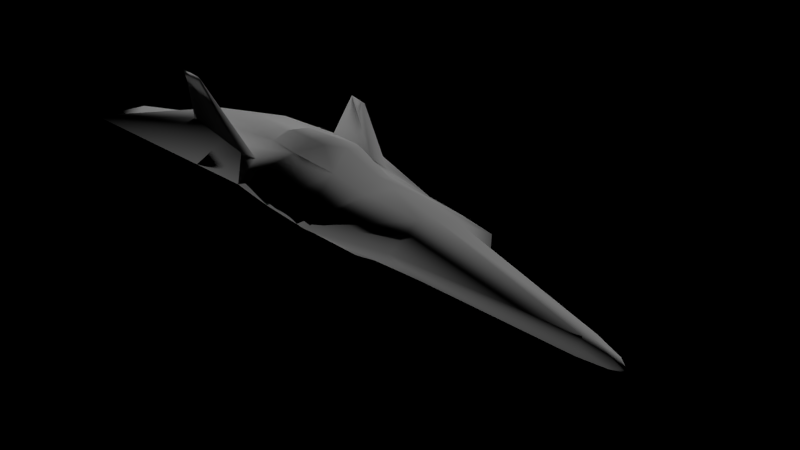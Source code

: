 # Source: sourceFileDontUseThis.blend  (saved by Blender 2.76.0; exported with 4.5.12 LTS)
import bpy
from mathutils import Matrix  # noqa: F401  (used for matrix-valued properties, if any)

bpy.ops.wm.read_factory_settings(use_empty=True)
scene = bpy.context.scene
scene.name = 'Scene'

# ---- collections
col_collection_1 = bpy.data.collections.new('Collection 1'); scene.collection.children.link(col_collection_1)
col_collection_2 = bpy.data.collections.new('Collection 2'); scene.collection.children.link(col_collection_2)
col_collection_2.hide_render = True
col_collection_2.hide_viewport = True

# ---- materials (node trees are filled in below, after node groups)
mat_material = bpy.data.materials.new('Material')
mat_material.alpha_threshold = 0.0
mat_material.use_transparent_shadow = False
mat_material.roughness = 0.5
mat_material.specular_intensity = 0.06842

# ---- material node trees

# ---- world
world_world = bpy.data.worlds.new('World'); scene.world = world_world
world_world.color = (0.0, 0.0, 0.0)
world_world.use_sun_shadow = False
world_world.sun_shadow_jitter_overblur = 0.0
world_world.cycles.sampling_method = 'MANUAL'
world_world.cycles.sample_map_resolution = 256

# ---- cameras
cam_camera = bpy.data.cameras.new('Camera')
cam_camera.clip_end = 100.0
cam_camera.lens = 35.0
cam_camera.sensor_width = 32.0
cam_camera.sensor_height = 18.0
cam_camera.ortho_scale = 7.314
cam_camera.dof.focus_distance = 0.0
cam_camera.dof.aperture_fstop = 128.0

# ---- lights
light_hemi = bpy.data.lights.new('Hemi', 'SUN')
light_hemi.transmission_factor = 0.0
light_hemi.angle = 0.2546
light_hemi.energy = 1.0
light_hemi.shadow_buffer_clip_start = 0.5
light_hemi.shadow_soft_size = 0.128
light_hemi.shadow_cascade_max_distance = 1000.0
light_hemi.cycles.use_multiple_importance_sampling = False
light_lamp = bpy.data.lights.new('Lamp', 'POINT')
light_lamp.transmission_factor = 0.0
light_lamp.cutoff_distance = 30.0
light_lamp.energy = 100.0
light_lamp.shadow_buffer_clip_start = 1.001
light_lamp.shadow_soft_size = 0.1
light_lamp.shadow_maximum_resolution = 0.006
light_lamp.use_absolute_resolution = True
light_lamp.cycles.use_multiple_importance_sampling = False

# ---- meshes
me_plane = bpy.data.meshes.new('Plane')
me_plane.from_pydata([(0.3597, -1.599, 0.5119), (0.5503, -1.686, 0.32), (0.3048, 1.147, 0.32), (0.06997, 3.865, 0.05528), (0.118, 3.517, 0.1064), (0.4539, -0.3804, 0.32), (0.4623, 0.3638, 0.32), (0.5503, -3.208, 0.32), (0.5503, -1.146, 0.32), (0.3195, -0.9068, 0.5288), (0.3677, -1.116, 0.5364), (0.9158, -3.208, 0.1109), (1.514, -3.208, 0.1109), (0.9158, -3.619, 0.1109), (1.514, -3.619, 0.1109), (0.79, 1.346, 0.0), (0.04114, 3.975, 0.0), (0.118, 3.517, 0.0), (1.537, 0.001915, 0.0), (0.617, -2.665, -0.32), (1.463, 0.6828, 0.0), (2.332, -3.208, 0.0), (1.75, -1.363, 0.0), (1.537, -0.6898, 0.0), (0.2358, 1.346, -0.32), (0.06997, 3.865, -0.05528), (0.118, 3.517, -0.1064), (0.6268, -0.04412, -0.32), (0.4103, 0.8504, -0.32), (0.5503, -3.208, -0.32), (0.617, -1.107, -0.32), (0.6137, -3.208, 0.0), (1.82, -3.208, 0.0), (0.9158, -3.208, -0.1109), (1.514, -3.208, -0.1109), (0.6137, -3.619, 0.0), (1.82, -3.619, 0.0), (0.9158, -3.619, -0.1109), (1.514, -3.619, -0.1109), (1.477, 0.5514, 0.0), (0.63, 0.65, -0.32), (0.4209, -1.35, -0.4481), (0.4248, -0.3015, -0.4481), (0.4261, -0.02386, -0.4481), (0.3382, 0.05628, -0.4481), (0.4209, -0.7266, -0.4481), (1.124, -2.677, 0.272), (1.065, -1.594, 0.2318), (1.21, -1.805, 0.2255), (1.145, -1.427, 0.1783), (1.221, -2.654, 0.2578), (1.074, -1.18, 0.1934), (1.425, -2.873, 0.8535), (1.372, -2.531, 0.8454), (1.402, -2.618, 0.7801), (1.369, -2.472, 0.7728), (1.417, -2.759, 0.7859), (1.374, -2.448, 0.8377), (-0.3597, -1.599, 0.5119), (0.0, -1.772, 0.5222), (-0.5503, -1.686, 0.32), (0.0, -2.281, 0.32), (0.0, 3.911, 0.05528), (-0.3048, 1.147, 0.32), (-0.06997, 3.865, 0.05528), (-0.118, 3.517, 0.1064), (0.0, 1.054, 0.32), (0.0, 3.563, 0.09889), (-0.4539, -0.3804, 0.32), (9.394e-18, -0.1062, 0.4211), (0.0, 0.2456, 0.3788), (-0.4623, 0.3638, 0.32), (-0.5503, -3.208, 0.32), (0.0, -3.208, 0.32), (-0.5503, -1.146, 0.32), (0.0, -1.14, 0.5859), (0.0, -0.8281, 0.5391), (-0.3195, -0.9068, 0.5288), (-0.3677, -1.116, 0.5364), (-0.9158, -3.208, 0.1109), (-1.514, -3.208, 0.1109), (-0.9158, -3.619, 0.1109), (-1.514, -3.619, 0.1109), (0.0, 4.059, 0.0), (-0.79, 1.346, 0.0), (-0.04114, 3.975, 0.0), (-0.118, 3.517, 0.0), (-1.537, 0.001915, 0.0), (-0.617, -2.665, -0.32), (0.0, -2.731, -0.32), (-1.463, 0.6828, 0.0), (-2.332, -3.208, 0.0), (-1.75, -1.363, 0.0), (-1.537, -0.6898, 0.0), (0.0, 3.911, -0.05528), (-0.2358, 1.346, -0.32), (-0.06997, 3.865, -0.05528), (-0.118, 3.517, -0.1064), (0.0, 1.346, -0.32), (0.0, 3.563, -0.09889), (-0.6268, -0.04412, -0.32), (0.0, 0.8461, -0.32), (-0.4103, 0.8504, -0.32), (-0.5503, -3.208, -0.32), (0.0, -3.208, -0.32), (-0.617, -1.107, -0.32), (-0.6137, -3.208, 0.0), (-1.82, -3.208, 0.0), (-0.9158, -3.208, -0.1109), (-1.514, -3.208, -0.1109), (0.0, -3.208, 0.0), (-0.6137, -3.619, 0.0), (-1.82, -3.619, 0.0), (-0.9158, -3.619, -0.1109), (-1.514, -3.619, -0.1109), (-1.477, 0.5514, 0.0), (-0.63, 0.65, -0.32), (0.0, -1.376, -0.4481), (-0.4209, -1.35, -0.4481), (0.0, -0.7244, -0.4481), (0.0, -0.3123, -0.4481), (-0.4248, -0.3015, -0.4481), (0.0, -0.02731, -0.4481), (-0.4261, -0.02386, -0.4481), (-0.3382, 0.05628, -0.4481), (0.0, 0.05456, -0.4481), (-0.4209, -0.7266, -0.4481), (-1.124, -2.677, 0.272), (-1.065, -1.594, 0.2318), (-1.21, -1.805, 0.2255), (-1.145, -1.427, 0.1783), (-1.221, -2.654, 0.2578), (-1.074, -1.18, 0.1934), (-1.425, -2.873, 0.8535), (-1.372, -2.531, 0.8454), (-1.402, -2.618, 0.7801), (-1.369, -2.472, 0.7728), (-1.417, -2.759, 0.7859), (-1.374, -2.448, 0.8377)], [], [(61, 1, 0, 59), (9, 76, 75, 10), (8, 5, 9, 10), (5, 69, 76, 9), (21, 22, 48, 50), (10, 75, 59, 0), (66, 2, 4, 67), (67, 4, 3, 62), (6, 70, 69, 5), (2, 66, 70, 6), (1, 61, 73, 7), (1, 8, 10, 0), (7, 73, 11, 12), (23, 18, 5, 8), (20, 15, 2, 6), (15, 17, 4, 2), (23, 8, 51, 49), (16, 83, 62, 3), (18, 39, 20, 6, 5), (17, 16, 3, 4), (11, 31, 35, 13), (21, 7, 12, 32), (110, 31, 11, 73), (35, 36, 14, 13), (12, 11, 13, 14), (32, 12, 14, 36), (101, 28, 44, 125), (19, 89, 117, 41), (21, 29, 19, 22), (98, 99, 26, 24), (99, 94, 25, 26), (40, 27, 42, 43), (24, 28, 101, 98), (19, 29, 104, 89), (29, 34, 33, 104), (23, 30, 27, 18), (20, 28, 24, 15), (15, 24, 26, 17), (22, 19, 30, 23), (16, 25, 94, 83), (39, 40, 28, 20), (17, 26, 25, 16), (33, 37, 35, 31), (21, 32, 34, 29), (110, 104, 33, 31), (35, 37, 38, 36), (34, 38, 37, 33), (32, 36, 38, 34), (18, 27, 40, 39), (27, 30, 45, 42), (119, 120, 42, 45), (117, 119, 45, 41), (43, 42, 120, 122), (44, 43, 122, 125), (30, 19, 41, 45), (28, 40, 43, 44), (50, 48, 54, 56), (46, 50, 56, 52), (22, 23, 49, 48), (7, 21, 50, 46), (1, 7, 46, 47), (8, 1, 47, 51), (56, 54, 53, 52), (54, 55, 57, 53), (49, 51, 57, 55), (51, 47, 53, 57), (48, 49, 55, 54), (47, 46, 52, 53), (61, 59, 58, 60), (77, 78, 75, 76), (74, 78, 77, 68), (68, 77, 76, 69), (91, 131, 129, 92), (78, 58, 59, 75), (66, 67, 65, 63), (67, 62, 64, 65), (71, 68, 69, 70), (63, 71, 70, 66), (60, 72, 73, 61), (60, 58, 78, 74), (72, 80, 79, 73), (93, 74, 68, 87), (90, 71, 63, 84), (84, 63, 65, 86), (93, 130, 132, 74), (85, 64, 62, 83), (87, 68, 71, 90, 115), (86, 65, 64, 85), (79, 81, 111, 106), (91, 107, 80, 72), (110, 73, 79, 106), (111, 81, 82, 112), (80, 82, 81, 79), (107, 112, 82, 80), (101, 125, 124, 102), (88, 118, 117, 89), (91, 92, 88, 103), (98, 95, 97, 99), (99, 97, 96, 94), (116, 123, 121, 100), (95, 98, 101, 102), (88, 89, 104, 103), (103, 104, 108, 109), (93, 87, 100, 105), (90, 84, 95, 102), (84, 86, 97, 95), (92, 93, 105, 88), (85, 83, 94, 96), (115, 90, 102, 116), (86, 85, 96, 97), (108, 106, 111, 113), (91, 103, 109, 107), (110, 106, 108, 104), (111, 112, 114, 113), (109, 108, 113, 114), (107, 109, 114, 112), (87, 115, 116, 100), (100, 121, 126, 105), (119, 126, 121, 120), (117, 118, 126, 119), (123, 122, 120, 121), (124, 125, 122, 123), (105, 126, 118, 88), (102, 124, 123, 116), (131, 137, 135, 129), (127, 133, 137, 131), (92, 129, 130, 93), (72, 127, 131, 91), (60, 128, 127, 72), (74, 132, 128, 60), (137, 133, 134, 135), (135, 134, 138, 136), (130, 136, 138, 132), (132, 138, 134, 128), (129, 135, 136, 130), (128, 134, 133, 127)])
me_plane.polygons.foreach_set('use_smooth', [True] * 136)
_uv = me_plane.uv_layers.new(name='UVMap')
_uv.uv.foreach_set('vector', [0.2351, 0.386, 0.2851, 0.44, 0.2678, 0.4479, 0.2351, 0.4322, 0.2641, 0.54, 0.2351, 0.5471, 0.2351, 0.4896, 0.2685, 0.4918, 0.2851, 0.4891, 0.2763, 0.5586, 0.2641, 0.54, 0.2685, 0.4918, 0.2763, 0.5586, 0.2351, 0.5867, 0.2351, 0.5471, 0.2641, 0.54, 0.4469, 0.3019, 0.394, 0.4693, 0.345, 0.4292, 0.346, 0.3522, 0.2685, 0.4918, 0.2351, 0.4896, 0.2351, 0.4322, 0.2678, 0.4479, 0.2351, 0.6888, 0.2628, 0.6972, 0.2458, 0.9124, 0.2351, 0.9166, 0.2351, 0.9166, 0.2458, 0.9124, 0.2415, 0.944, 0.2351, 0.9481, 0.2771, 0.6261, 0.2351, 0.6154, 0.2351, 0.5867, 0.2763, 0.5586, 0.2628, 0.6972, 0.2351, 0.6888, 0.2351, 0.6154, 0.2771, 0.6261, 0.2851, 0.44, 0.2351, 0.386, 0.2351, 0.3019, 0.2851, 0.3019, 0.2851, 0.44, 0.2851, 0.4891, 0.2685, 0.4918, 0.2678, 0.4479, 0.2851, 0.3019, 0.2351, 0.3019, 0.3183, 0.3019, 0.3726, 0.3019, 0.3747, 0.5305, 0.3747, 0.5933, 0.2763, 0.5586, 0.2851, 0.4891, 0.3679, 0.6551, 0.3069, 0.7153, 0.2628, 0.6972, 0.2771, 0.6261, 0.3069, 0.7153, 0.2458, 0.9124, 0.2458, 0.9124, 0.2628, 0.6972, 0.3747, 0.5305, 0.2851, 0.4891, 0.3327, 0.486, 0.3391, 0.4636, 0.2389, 0.954, 0.2351, 0.9616, 0.2351, 0.9481, 0.2415, 0.944, 0.3747, 0.5933, 0.3692, 0.6432, 0.3679, 0.6551, 0.2771, 0.6261, 0.2763, 0.5586, 0.2458, 0.9124, 0.2389, 0.954, 0.2415, 0.944, 0.2458, 0.9124, 0.2095, 0.4907, 0.1847, 0.4907, 0.1847, 0.457, 0.2095, 0.457, 0.4469, 0.3019, 0.2851, 0.3019, 0.3726, 0.3019, 0.4003, 0.3019, 0.2351, 0.3019, 0.2909, 0.3019, 0.3183, 0.3019, 0.2351, 0.3019, 0.5506, 0.2862, 0.6435, 0.2862, 0.6199, 0.2862, 0.5738, 0.2862, 0.2585, 0.4907, 0.2095, 0.4907, 0.2095, 0.457, 0.2585, 0.457, 0.2836, 0.4907, 0.2585, 0.4907, 0.2585, 0.457, 0.2836, 0.457, 0.7219, 0.673, 0.7591, 0.6734, 0.7526, 0.6013, 0.7219, 0.6011, 0.7779, 0.3543, 0.7219, 0.3482, 0.7219, 0.4712, 0.7601, 0.4736, 0.9336, 0.305, 0.7719, 0.305, 0.7779, 0.3543, 0.8808, 0.4724, 0.7219, 0.7184, 0.7219, 0.9197, 0.7326, 0.9155, 0.7433, 0.7184, 0.7219, 0.9197, 0.7219, 0.9512, 0.7282, 0.9471, 0.7326, 0.9155, 0.7791, 0.6552, 0.7788, 0.5922, 0.7605, 0.5688, 0.7606, 0.594, 0.7433, 0.7184, 0.7591, 0.6734, 0.7219, 0.673, 0.7219, 0.7184, 0.7779, 0.3543, 0.7719, 0.305, 0.7219, 0.305, 0.7219, 0.3482, 0.7719, 0.3034, 0.8594, 0.3034, 0.805, 0.3034, 0.7219, 0.3034, 0.8614, 0.5336, 0.7779, 0.4957, 0.7788, 0.5922, 0.8614, 0.5964, 0.8547, 0.6582, 0.7591, 0.6734, 0.7433, 0.7184, 0.7936, 0.7184, 0.7936, 0.7184, 0.7433, 0.7184, 0.7326, 0.9155, 0.7326, 0.9155, 0.8808, 0.4724, 0.7779, 0.3543, 0.7779, 0.4957, 0.8614, 0.5336, 0.7256, 0.9571, 0.7282, 0.9471, 0.7219, 0.9512, 0.7219, 0.9647, 0.856, 0.6463, 0.7791, 0.6552, 0.7591, 0.6734, 0.8547, 0.6582, 0.7326, 0.9155, 0.7326, 0.9155, 0.7282, 0.9471, 0.7256, 0.9571, 0.2166, 0.5601, 0.2166, 0.5364, 0.1992, 0.5364, 0.1992, 0.5601, 0.9336, 0.3034, 0.8871, 0.3034, 0.8594, 0.3034, 0.7719, 0.3034, 0.7219, 0.3034, 0.7219, 0.3034, 0.805, 0.3034, 0.7776, 0.3034, 0.5466, 0.2769, 0.5741, 0.2769, 0.6284, 0.2769, 0.6561, 0.2769, 0.2511, 0.5601, 0.2511, 0.5364, 0.2166, 0.5364, 0.2166, 0.5601, 0.2687, 0.5601, 0.2687, 0.5364, 0.2511, 0.5364, 0.2511, 0.5601, 0.8614, 0.5964, 0.7788, 0.5922, 0.7791, 0.6552, 0.856, 0.6463, 0.7788, 0.5922, 0.7779, 0.4957, 0.7601, 0.5302, 0.7605, 0.5688, 0.7219, 0.5304, 0.7219, 0.5678, 0.7605, 0.5688, 0.7601, 0.5302, 0.7219, 0.4712, 0.7219, 0.5304, 0.7601, 0.5302, 0.7601, 0.4736, 0.7606, 0.594, 0.7605, 0.5688, 0.7219, 0.5678, 0.7219, 0.5937, 0.7526, 0.6013, 0.7606, 0.594, 0.7219, 0.5937, 0.7219, 0.6011, 0.7779, 0.4957, 0.7779, 0.3543, 0.7601, 0.4736, 0.7601, 0.5302, 0.7591, 0.6734, 0.7791, 0.6552, 0.7606, 0.594, 0.7526, 0.6013, 0.346, 0.3522, 0.345, 0.4292, 0.3624, 0.3554, 0.3638, 0.3426, 0.3371, 0.35, 0.346, 0.3522, 0.3638, 0.3426, 0.3645, 0.3323, 0.394, 0.4693, 0.3747, 0.5305, 0.3391, 0.4636, 0.345, 0.4292, 0.2851, 0.3019, 0.4469, 0.3019, 0.346, 0.3522, 0.3371, 0.35, 0.2851, 0.44, 0.2851, 0.3019, 0.3371, 0.35, 0.3318, 0.4483, 0.2851, 0.4891, 0.2851, 0.44, 0.3318, 0.4483, 0.3327, 0.486, 0.3638, 0.3426, 0.3624, 0.3554, 0.3597, 0.3633, 0.3645, 0.3323, 0.3624, 0.3554, 0.3594, 0.3687, 0.3599, 0.3708, 0.3597, 0.3633, 0.3391, 0.4636, 0.3327, 0.486, 0.3599, 0.3708, 0.3594, 0.3687, 0.3327, 0.486, 0.3318, 0.4483, 0.3597, 0.3633, 0.3599, 0.3708, 0.345, 0.4292, 0.3391, 0.4636, 0.3594, 0.3687, 0.3624, 0.3554, 0.3318, 0.4483, 0.3371, 0.35, 0.3645, 0.3323, 0.3597, 0.3633, 0.2351, 0.386, 0.2351, 0.4322, 0.2025, 0.4479, 0.1852, 0.44, 0.2061, 0.54, 0.2018, 0.4918, 0.2351, 0.4896, 0.2351, 0.5471, 0.1852, 0.4891, 0.2018, 0.4918, 0.2061, 0.54, 0.1939, 0.5586, 0.1939, 0.5586, 0.2061, 0.54, 0.2351, 0.5471, 0.2351, 0.5867, 0.0234, 0.3019, 0.1243, 0.3522, 0.1253, 0.4292, 0.07627, 0.4693, 0.2018, 0.4918, 0.2025, 0.4479, 0.2351, 0.4322, 0.2351, 0.4896, 0.2351, 0.6888, 0.2351, 0.9166, 0.2244, 0.9124, 0.2075, 0.6972, 0.2351, 0.9166, 0.2351, 0.9481, 0.2288, 0.944, 0.2244, 0.9124, 0.1932, 0.6261, 0.1939, 0.5586, 0.2351, 0.5867, 0.2351, 0.6154, 0.2075, 0.6972, 0.1932, 0.6261, 0.2351, 0.6154, 0.2351, 0.6888, 0.1852, 0.44, 0.1852, 0.3019, 0.2351, 0.3019, 0.2351, 0.386, 0.1852, 0.44, 0.2025, 0.4479, 0.2018, 0.4918, 0.1852, 0.4891, 0.1852, 0.3019, 0.09766, 0.3019, 0.152, 0.3019, 0.2351, 0.3019, 0.09558, 0.5305, 0.1852, 0.4891, 0.1939, 0.5586, 0.09558, 0.5933, 0.1023, 0.6551, 0.1932, 0.6261, 0.2075, 0.6972, 0.1634, 0.7153, 0.1634, 0.7153, 0.2075, 0.6972, 0.2244, 0.9124, 0.2244, 0.9124, 0.09558, 0.5305, 0.1311, 0.4636, 0.1376, 0.486, 0.1852, 0.4891, 0.2314, 0.954, 0.2288, 0.944, 0.2351, 0.9481, 0.2351, 0.9616, 0.09558, 0.5933, 0.1939, 0.5586, 0.1932, 0.6261, 0.1023, 0.6551, 0.101, 0.6432, 0.2244, 0.9124, 0.2244, 0.9124, 0.2288, 0.944, 0.2314, 0.954, 0.2592, 0.5295, 0.2592, 0.4957, 0.284, 0.4957, 0.284, 0.5295, 0.0234, 0.3019, 0.06992, 0.3019, 0.09766, 0.3019, 0.1852, 0.3019, 0.2351, 0.3019, 0.2351, 0.3019, 0.152, 0.3019, 0.1794, 0.3019, 0.6436, 0.2939, 0.6204, 0.2939, 0.5743, 0.2939, 0.5507, 0.2939, 0.2102, 0.5295, 0.2102, 0.4957, 0.2592, 0.4957, 0.2592, 0.5295, 0.1851, 0.5295, 0.1851, 0.4957, 0.2102, 0.4957, 0.2102, 0.5295, 0.7219, 0.673, 0.7219, 0.6011, 0.6912, 0.6013, 0.6846, 0.6734, 0.6659, 0.3543, 0.6837, 0.4736, 0.7219, 0.4712, 0.7219, 0.3482, 0.5102, 0.305, 0.563, 0.4724, 0.6659, 0.3543, 0.6719, 0.305, 0.7219, 0.7184, 0.7005, 0.7184, 0.7112, 0.9155, 0.7219, 0.9197, 0.7219, 0.9197, 0.7112, 0.9155, 0.7155, 0.9471, 0.7219, 0.9512, 0.6647, 0.6552, 0.6832, 0.594, 0.6833, 0.5688, 0.665, 0.5922, 0.7005, 0.7184, 0.7219, 0.7184, 0.7219, 0.673, 0.6846, 0.6734, 0.6659, 0.3543, 0.7219, 0.3482, 0.7219, 0.305, 0.6719, 0.305, 0.6719, 0.3034, 0.7219, 0.3034, 0.6387, 0.3034, 0.5844, 0.3034, 0.5823, 0.5336, 0.5823, 0.5964, 0.665, 0.5922, 0.6659, 0.4957, 0.5891, 0.6582, 0.6502, 0.7184, 0.7005, 0.7184, 0.6846, 0.6734, 0.6502, 0.7184, 0.7112, 0.9155, 0.7112, 0.9155, 0.7005, 0.7184, 0.563, 0.4724, 0.5823, 0.5336, 0.6659, 0.4957, 0.6659, 0.3543, 0.7182, 0.9571, 0.7219, 0.9647, 0.7219, 0.9512, 0.7155, 0.9471, 0.5878, 0.6463, 0.5891, 0.6582, 0.6846, 0.6734, 0.6647, 0.6552, 0.7112, 0.9155, 0.7182, 0.9571, 0.7155, 0.9471, 0.7112, 0.9155, 0.2511, 0.452, 0.269, 0.452, 0.269, 0.4275, 0.2511, 0.4275, 0.5102, 0.3034, 0.6719, 0.3034, 0.5844, 0.3034, 0.5567, 0.3034, 0.7219, 0.3034, 0.6662, 0.3034, 0.6387, 0.3034, 0.7219, 0.3034, 0.6662, 0.2676, 0.5567, 0.2676, 0.5844, 0.2676, 0.6387, 0.2676, 0.2155, 0.452, 0.2511, 0.452, 0.2511, 0.4275, 0.2155, 0.4275, 0.1973, 0.452, 0.2155, 0.452, 0.2155, 0.4275, 0.1973, 0.4275, 0.5823, 0.5964, 0.5878, 0.6463, 0.6647, 0.6552, 0.665, 0.5922, 0.665, 0.5922, 0.6833, 0.5688, 0.6837, 0.5302, 0.6659, 0.4957, 0.7219, 0.5304, 0.6837, 0.5302, 0.6833, 0.5688, 0.7219, 0.5678, 0.7219, 0.4712, 0.6837, 0.4736, 0.6837, 0.5302, 0.7219, 0.5304, 0.6832, 0.594, 0.7219, 0.5937, 0.7219, 0.5678, 0.6833, 0.5688, 0.6912, 0.6013, 0.7219, 0.6011, 0.7219, 0.5937, 0.6832, 0.594, 0.6659, 0.4957, 0.6837, 0.5302, 0.6837, 0.4736, 0.6659, 0.3543, 0.6846, 0.6734, 0.6912, 0.6013, 0.6832, 0.594, 0.6647, 0.6552, 0.1243, 0.3522, 0.1065, 0.3426, 0.1079, 0.3554, 0.1253, 0.4292, 0.1331, 0.35, 0.1058, 0.3323, 0.1065, 0.3426, 0.1243, 0.3522, 0.07627, 0.4693, 0.1253, 0.4292, 0.1311, 0.4636, 0.09558, 0.5305, 0.1852, 0.3019, 0.1331, 0.35, 0.1243, 0.3522, 0.0234, 0.3019, 0.1852, 0.44, 0.1385, 0.4483, 0.1331, 0.35, 0.1852, 0.3019, 0.1852, 0.4891, 0.1376, 0.486, 0.1385, 0.4483, 0.1852, 0.44, 0.1065, 0.3426, 0.1058, 0.3323, 0.1106, 0.3633, 0.1079, 0.3554, 0.1079, 0.3554, 0.1106, 0.3633, 0.1104, 0.3708, 0.1109, 0.3687, 0.1311, 0.4636, 0.1109, 0.3687, 0.1104, 0.3708, 0.1376, 0.486, 0.1376, 0.486, 0.1104, 0.3708, 0.1106, 0.3633, 0.1385, 0.4483, 0.1253, 0.4292, 0.1079, 0.3554, 0.1109, 0.3687, 0.1311, 0.4636, 0.1385, 0.4483, 0.1106, 0.3633, 0.1058, 0.3323, 0.1331, 0.35])
me_plane.materials.append(mat_material)
me_plane.use_remesh_preserve_volume = False
me_plane.use_remesh_preserve_attributes = False
me_plane.use_mirror_vertex_groups = False
me_plane.update()
me_plane_002 = bpy.data.meshes.new('Plane.002')
me_plane_002.from_pydata([(0.3597, -1.599, 0.5119), (0.0, -1.772, 0.5222), (0.5503, -1.686, 0.32), (0.0, -2.281, 0.32), (0.0, 3.911, 0.05528), (0.3048, 1.147, 0.32), (0.06997, 3.865, 0.05528), (0.118, 3.517, 0.1064), (0.0, 1.054, 0.32), (0.0, 3.563, 0.09889), (0.4539, -0.3804, 0.32), (0.0, -0.07094, 0.32), (0.0, 0.2456, 0.32), (0.4623, 0.3638, 0.32), (0.5503, -3.208, 0.32), (0.0, -3.208, 0.32), (0.5503, -1.146, 0.32), (0.0, -1.14, 0.5859), (0.0, -0.5066, 0.5222), (0.3195, -0.5852, 0.5119), (0.3677, -1.116, 0.5364), (0.9158, -3.208, 0.1109), (1.514, -3.208, 0.1109), (0.9158, -3.619, 0.1109), (1.514, -3.619, 0.1109), (0.0, 4.059, 0.0), (0.79, 1.346, 0.0), (0.04114, 3.975, 0.0), (0.118, 3.517, 0.0), (1.537, 0.001915, 0.0), (0.617, -2.665, -0.32), (0.0, -2.731, -0.32), (1.463, 0.6828, 0.0), (2.332, -3.208, 0.0), (1.75, -1.363, 0.0), (1.537, -0.6898, 0.0), (0.0, 3.911, -0.05528), (0.2358, 1.346, -0.32), (0.06997, 3.865, -0.05528), (0.118, 3.517, -0.1064), (0.0, 1.346, -0.32), (0.0, 3.563, -0.09889), (0.6268, -0.04412, -0.32), (0.0, 0.8461, -0.32), (0.4103, 0.8504, -0.32), (0.5503, -3.208, -0.32), (0.0, -3.208, -0.32), (0.617, -1.107, -0.32), (0.6137, -3.208, 0.0), (1.82, -3.208, 0.0), (0.9158, -3.208, -0.1109), (1.514, -3.208, -0.1109), (0.0, -3.208, 0.0), (0.6137, -3.619, 0.0), (1.82, -3.619, 0.0), (0.9158, -3.619, -0.1109), (1.514, -3.619, -0.1109), (1.477, 0.5514, 0.0), (0.63, 0.65, -0.32), (0.0, -1.376, -0.4481), (0.4209, -1.35, -0.4481), (0.0, -0.7244, -0.4481), (0.0, -0.3123, -0.4481), (0.4248, -0.3015, -0.4481), (0.0, -0.02731, -0.4481), (0.4261, -0.02386, -0.4481), (0.3382, 0.05628, -0.4481), (0.0, 0.05456, -0.4481), (0.4209, -0.7266, -0.4481), (1.124, -2.677, 0.272), (1.065, -1.594, 0.2318), (1.21, -1.805, 0.2255), (1.145, -1.427, 0.1783), (1.221, -2.654, 0.2578), (1.074, -1.18, 0.1934), (1.425, -2.873, 0.8535), (1.372, -2.531, 0.8454), (1.402, -2.618, 0.7801), (1.369, -2.472, 0.7728), (1.417, -2.759, 0.7859), (1.374, -2.448, 0.8377)], [], [(3, 2, 0, 1), (19, 18, 17, 20), (16, 10, 19, 20), (10, 11, 18, 19), (33, 34, 71, 73), (20, 17, 1, 0), (8, 5, 7, 9), (9, 7, 6, 4), (13, 12, 11, 10), (5, 8, 12, 13), (2, 3, 15, 14), (2, 16, 20, 0), (14, 15, 21, 22), (35, 29, 10, 16), (32, 26, 5, 13), (26, 28, 7, 5), (35, 16, 74, 72), (27, 25, 4, 6), (29, 57, 32, 13, 10), (28, 27, 6, 7), (21, 48, 53, 23), (33, 14, 22, 49), (52, 48, 21, 15), (53, 54, 24, 23), (22, 21, 23, 24), (49, 22, 24, 54), (43, 44, 66, 67), (30, 31, 59, 60), (33, 45, 30, 34), (40, 41, 39, 37), (41, 36, 38, 39), (58, 42, 63, 65), (37, 44, 43, 40), (30, 45, 46, 31), (45, 51, 50, 46), (35, 47, 42, 29), (32, 44, 37, 26), (26, 37, 39, 28), (34, 30, 47, 35), (27, 38, 36, 25), (57, 58, 44, 32), (28, 39, 38, 27), (50, 55, 53, 48), (33, 49, 51, 45), (52, 46, 50, 48), (53, 55, 56, 54), (51, 56, 55, 50), (49, 54, 56, 51), (29, 42, 58, 57), (42, 47, 68, 63), (61, 62, 63, 68), (59, 61, 68, 60), (65, 63, 62, 64), (66, 65, 64, 67), (47, 30, 60, 68), (44, 58, 65, 66), (73, 71, 77, 79), (69, 73, 79, 75), (34, 35, 72, 71), (14, 33, 73, 69), (2, 14, 69, 70), (16, 2, 70, 74), (79, 77, 76, 75), (77, 78, 80, 76), (72, 74, 80, 78), (74, 70, 76, 80), (71, 72, 78, 77), (70, 69, 75, 76)])
me_plane_002.use_remesh_preserve_volume = False
me_plane_002.use_remesh_preserve_attributes = False
me_plane_002.use_mirror_vertex_groups = False
me_plane_002.update()
me_plane_001 = bpy.data.meshes.new('Plane.001')
me_plane_001.from_pydata([(0.3597, -1.599, 0.5119), (0.0, -1.772, 0.5222), (0.5503, -1.686, 0.32), (0.0, -2.281, 0.32), (0.0, 3.911, 0.05528), (0.3048, 1.147, 0.32), (0.06997, 3.865, 0.05528), (0.118, 3.517, 0.1064), (0.0, 1.054, 0.32), (0.0, 3.563, 0.09889), (0.4539, -0.3804, 0.32), (0.0, -0.07094, 0.32), (0.0, 0.2456, 0.32), (0.4623, 0.3638, 0.32), (0.5503, -3.208, 0.32), (0.0, -3.208, 0.32), (0.5503, -1.146, 0.32), (0.0, -1.14, 0.5859), (0.0, -0.5066, 0.5222), (0.3195, -0.5852, 0.5119), (0.3677, -1.116, 0.5364), (0.9158, -3.208, 0.1109), (1.514, -3.208, 0.1109), (0.9158, -3.619, 0.1109), (1.514, -3.619, 0.1109), (0.0, 4.059, 0.0), (0.79, 1.346, 0.0), (0.04114, 3.975, 0.0), (0.118, 3.517, 0.0), (1.537, 0.001915, 0.0), (0.617, -2.665, -0.32), (0.0, -2.731, -0.32), (1.463, 0.6828, 0.0), (2.332, -3.208, 0.0), (1.75, -1.363, 0.0), (1.537, -0.6898, 0.0), (0.0, 3.911, -0.05528), (0.2358, 1.346, -0.32), (0.06997, 3.865, -0.05528), (0.118, 3.517, -0.1064), (0.0, 1.346, -0.32), (0.0, 3.563, -0.09889), (0.6268, -0.04412, -0.32), (0.0, 0.8461, -0.32), (0.4103, 0.8504, -0.32), (0.5503, -3.208, -0.32), (0.0, -3.208, -0.32), (0.617, -1.107, -0.32), (0.6137, -3.208, 0.0), (1.82, -3.208, 0.0), (0.9158, -3.208, -0.1109), (1.514, -3.208, -0.1109), (0.0, -3.208, 0.0), (0.6137, -3.619, 0.0), (1.82, -3.619, 0.0), (0.9158, -3.619, -0.1109), (1.514, -3.619, -0.1109), (1.477, 0.5514, 0.0), (0.63, 0.65, -0.32), (0.0, -1.376, -0.4481), (0.4209, -1.35, -0.4481), (0.0, -0.7244, -0.4481), (0.0, -0.3123, -0.4481), (0.4248, -0.3015, -0.4481), (0.0, -0.02731, -0.4481), (0.4261, -0.02386, -0.4481), (0.3382, 0.05628, -0.4481), (0.0, 0.05456, -0.4481), (0.4209, -0.7266, -0.4481)], [], [(3, 2, 0, 1), (19, 18, 17, 20), (16, 10, 19, 20), (10, 11, 18, 19), (33, 34, 2, 14), (20, 17, 1, 0), (8, 5, 7, 9), (9, 7, 6, 4), (13, 12, 11, 10), (5, 8, 12, 13), (2, 3, 15, 14), (2, 16, 20, 0), (14, 15, 21, 22), (35, 29, 10, 16), (32, 26, 5, 13), (26, 28, 7, 5), (34, 35, 16, 2), (27, 25, 4, 6), (29, 57, 32, 13, 10), (28, 27, 6, 7), (21, 48, 53, 23), (33, 14, 22, 49), (52, 48, 21, 15), (53, 54, 24, 23), (22, 21, 23, 24), (49, 22, 24, 54), (43, 44, 66, 67), (30, 31, 59, 60), (33, 45, 30, 34), (40, 41, 39, 37), (41, 36, 38, 39), (58, 42, 63, 65), (37, 44, 43, 40), (30, 45, 46, 31), (45, 51, 50, 46), (35, 47, 42, 29), (32, 44, 37, 26), (26, 37, 39, 28), (34, 30, 47, 35), (27, 38, 36, 25), (57, 58, 44, 32), (28, 39, 38, 27), (50, 55, 53, 48), (33, 49, 51, 45), (52, 46, 50, 48), (53, 55, 56, 54), (51, 56, 55, 50), (49, 54, 56, 51), (29, 42, 58, 57), (42, 47, 68, 63), (61, 62, 63, 68), (59, 61, 68, 60), (65, 63, 62, 64), (66, 65, 64, 67), (47, 30, 60, 68), (44, 58, 65, 66)])
me_plane_001.use_remesh_preserve_volume = False
me_plane_001.use_remesh_preserve_attributes = False
me_plane_001.use_mirror_vertex_groups = False
me_plane_001.update()

# ---- objects
ob_hemi = bpy.data.objects.new('Hemi', light_hemi)
ob_plane = bpy.data.objects.new('Plane', me_plane)
ob_lamp = bpy.data.objects.new('Lamp', light_lamp)
ob_camera = bpy.data.objects.new('Camera', cam_camera)
ob_plane_002 = bpy.data.objects.new('Plane.002', me_plane_002)
ob_plane_001 = bpy.data.objects.new('Plane.001', me_plane_001)

# ---- transforms, parenting, visibility, modifiers, constraints
ob_hemi.location = (-0.4917, -1.698, 5.896)
ob_hemi.rotation_euler = (0.6274, -0.7422, -0.003837)
ob_hemi.lineart.crease_threshold = 0.0
ob_plane.location = (0.0, 0.0, 0.0)
ob_plane.show_wire = True
ob_plane.show_all_edges = True
ob_plane.lineart.crease_threshold = 0.0
ob_lamp.location = (4.076, 1.005, -2.854)
ob_lamp.rotation_euler = (0.6503, 0.05522, 1.866)
ob_lamp.lock_rotations_4d = False
ob_lamp.empty_display_type = 'ARROWS'
ob_lamp.color = (0.0, 0.0, 0.0, 0.0)
ob_lamp.lineart.crease_threshold = 0.0
ob_camera.location = (6.818, 7.915, 2.823)
ob_camera.rotation_euler = (1.289, -0.2684, 2.472)
ob_camera.lock_rotations_4d = False
ob_camera.empty_display_type = 'ARROWS'
ob_camera.color = (0.0, 0.0, 0.0, 0.0)
ob_camera.display_type = 'WIRE'
ob_camera.lineart.crease_threshold = 0.0
ob_plane_002.location = (16.32, 0.0, 0.0)
ob_plane_002.show_all_edges = True
ob_plane_002.lineart.crease_threshold = 0.0
_m = ob_plane_002.modifiers.new('Mirror', 'MIRROR')
_m.use_clip = True
ob_plane_001.location = (6.24, 0.0, 0.0)
ob_plane_001.show_all_edges = True
ob_plane_001.lineart.crease_threshold = 0.0
_m = ob_plane_001.modifiers.new('Mirror', 'MIRROR')
_m.use_clip = True

# ---- collection membership
col_collection_1.objects.link(ob_hemi)
col_collection_1.objects.link(ob_plane)
col_collection_1.objects.link(ob_lamp)
col_collection_1.objects.link(ob_camera)
col_collection_2.objects.link(ob_plane_002)
col_collection_2.objects.link(ob_plane_001)

# ---- scene / render settings (as saved in the file)
scene.camera = ob_camera
scene.frame_start = 1; scene.frame_end = 250; scene.frame_set(1)
scene.render.engine = 'BLENDER_EEVEE_NEXT'
scene.render.resolution_percentage = 50
scene.render.dither_intensity = 0.0
scene.cycles.use_denoising = False
scene.cycles.samples = 10
scene.cycles.sampling_pattern = 'TABULATED_SOBOL'
scene.cycles.light_sampling_threshold = 0.0
scene.cycles.use_adaptive_sampling = False
scene.cycles.use_light_tree = False
scene.cycles.blur_glossy = 0.0
scene.cycles.pixel_filter_type = 'GAUSSIAN'
scene.cycles.sample_clamp_indirect = 0.0
scene.view_settings.view_transform = 'Standard'
bpy.context.view_layer.update()

